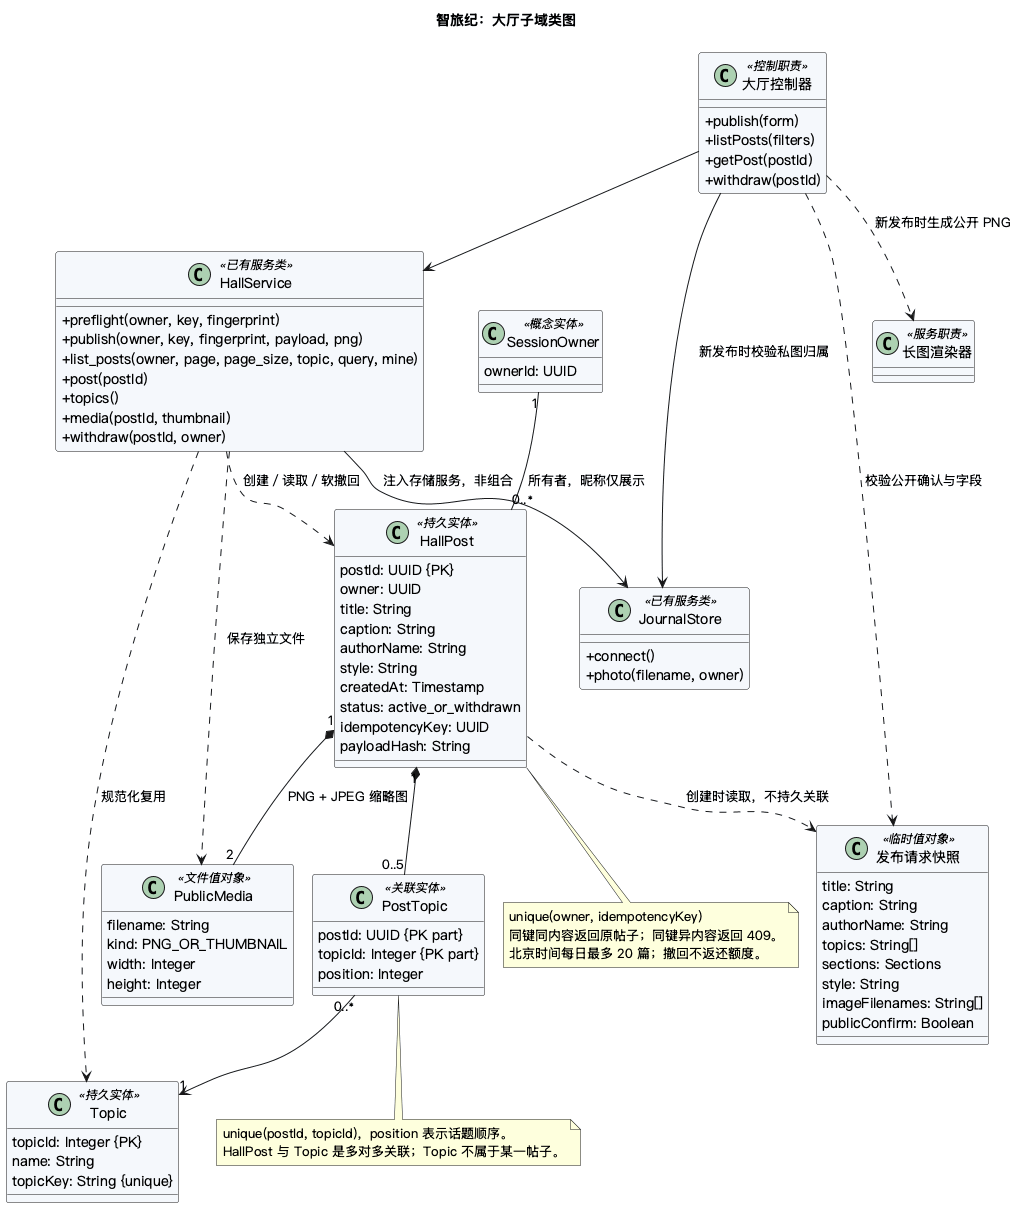

The diagram above was rendered by PlantUML. Its source (embedded in the PNG):
@startuml
!pragma layout smetana
skinparam defaultFontName "PingFang SC"
skinparam shadowing false
skinparam classAttributeIconSize 0
skinparam classBackgroundColor #F5F8FC
title 智旅纪：大厅子域类图

class SessionOwner <<概念实体>> {
  ownerId: UUID
}
class HallPost <<持久实体>> {
  postId: UUID {PK}
  owner: UUID
  title: String
  caption: String
  authorName: String
  style: String
  createdAt: Timestamp
  status: active_or_withdrawn
  idempotencyKey: UUID
  payloadHash: String
}
class PublicMedia <<文件值对象>> {
  filename: String
  kind: PNG_OR_THUMBNAIL
  width: Integer
  height: Integer
}
class Topic <<持久实体>> {
  topicId: Integer {PK}
  name: String
  topicKey: String {unique}
}
class PostTopic <<关联实体>> {
  postId: UUID {PK part}
  topicId: Integer {PK part}
  position: Integer
}
class "发布请求快照" as PublicationPayload <<临时值对象>> {
  title: String
  caption: String
  authorName: String
  topics: String[]
  sections: Sections
  style: String
  imageFilenames: String[]
  publicConfirm: Boolean
}
class "大厅控制器" as Controller <<控制职责>> {
  +publish(form)
  +listPosts(filters)
  +getPost(postId)
  +withdraw(postId)
}
class HallService <<已有服务类>> {
  +preflight(owner, key, fingerprint)
  +publish(owner, key, fingerprint, payload, png)
  +list_posts(owner, page, page_size, topic, query, mine)
  +post(postId)
  +topics()
  +media(postId, thumbnail)
  +withdraw(postId, owner)
}
class JournalStore <<已有服务类>> {
  +connect()
  +photo(filename, owner)
}
class "长图渲染器" as Renderer <<服务职责>>

SessionOwner "1" -- "0..*" HallPost : 所有者，昵称仅展示
HallPost "1" *-- "2" PublicMedia : PNG + JPEG 缩略图
HallPost "1" *-- "0..5" PostTopic
PostTopic "0..*" --> "1" Topic
Controller ..> PublicationPayload : 校验公开确认与字段
Controller --> HallService
Controller --> JournalStore : 新发布时校验私图归属
Controller ..> Renderer : 新发布时生成公开 PNG
HallService --> JournalStore : 注入存储服务，非组合
HallService ..> HallPost : 创建／读取／软撤回
HallService ..> Topic : 规范化复用
HallService ..> PublicMedia : 保存独立文件
HallPost ..> PublicationPayload : 创建时读取，不持久关联

note bottom of HallPost
  unique(owner, idempotencyKey)
  同键同内容返回原帖子；同键异内容返回 409。
  北京时间每日最多 20 篇；撤回不返还额度。
end note
note bottom of PostTopic
  unique(postId, topicId)，position 表示话题顺序。
  HallPost 与 Topic 是多对多关联；Topic 不属于某一帖子。
end note
@enduml